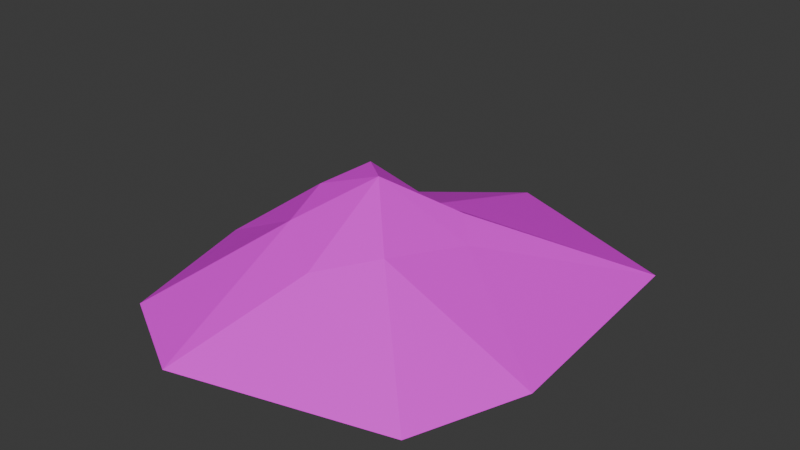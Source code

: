 # Source: DustPileSmall04UW.blend  (saved by Blender 4.5.87; exported with 4.5.12 LTS)
import bpy
from mathutils import Matrix  # noqa: F401  (used for matrix-valued properties, if any)

bpy.ops.wm.read_factory_settings(use_empty=True)
scene = bpy.context.scene
scene.name = 'Scene'

# ---- collections
col_collection = bpy.data.collections.new('Collection'); scene.collection.children.link(col_collection)

# ---- images (referenced by path relative to the original .blend; pixels are not part of the script)
import os
ASSET_DIR = os.environ.get("B2B_ASSET_DIR", "")  # directory of the original .blend (textures are referenced by path, not embedded)
HERE = os.path.dirname(os.path.abspath(__file__))  # packed textures are extracted next to this script under _unpacked/

def load_image(name, relpath, width, height, colorspace="sRGB"):
    """Load a texture the original file referenced (path relative to the .blend, or extracted next to this script)."""
    p = next((c for c in (os.path.join(HERE, relpath), os.path.join(ASSET_DIR, relpath)) if relpath and os.path.exists(c)), "")
    if p:
        img = bpy.data.images.load(p, check_existing=True)
        img.name = name
    else:  # same state as the original file: an image datablock whose file is absent (Cycles renders it pink)
        img = bpy.data.images.new(name, width, height)
        img.source = "FILE"
        img.filepath = "//" + (relpath or name)
    img.colorspace_settings.name = colorspace
    return img
img_file784_010 = load_image('file784.010', 'PolygonWestern_Texture.psd', 1024, 1024, 'sRGB')

# ---- materials (node trees are filled in below, after node groups)
mat_lambert1_010 = bpy.data.materials.new('lambert1.010')
mat_lambert1_010.diffuse_color = (1.0, 1.0, 1.0, 1.0)
mat_lambert1_010.roughness = 0.5528

# ---- material node trees
mat_lambert1_010.use_nodes = True; mat_lambert1_010.node_tree.nodes.clear()
_N = mat_lambert1_010.node_tree.nodes; _L = mat_lambert1_010.node_tree.links
n0 = _N.new('ShaderNodeBsdfPrincipled'); n0.name = 'Principled BSDF'; n0.location = (-200, 100)
n0.inputs[2].default_value = 0.5528
n0.inputs[27].default_value = (0.0, 0.0, 0.0, 1.0)
n0.inputs[28].default_value = 1.0
n1 = _N.new('ShaderNodeOutputMaterial'); n1.name = 'Material Output'; n1.location = (200, 100)
n2 = _N.new('ShaderNodeNormalMap'); n2.name = 'Normal Map'; n2.location = (-600, -600)
n2.label = 'Normal/Map'
n3 = _N.new('ShaderNodeTexImage'); n3.name = 'Image Texture'; n3.location = (-600, 300)
n3.image = img_file784_010
_L.new(n0.outputs[0], n1.inputs[0])
_L.new(n2.outputs[0], n0.inputs[5])
_L.new(n3.outputs[0], n0.inputs[0])
n1.is_active_output = True

# ---- world
world_world = bpy.data.worlds.new('World'); scene.world = world_world
world_world.use_nodes = True; world_world.node_tree.nodes.clear()
_N = world_world.node_tree.nodes; _L = world_world.node_tree.links
n0 = _N.new('ShaderNodeOutputWorld'); n0.name = 'World Output'; n0.location = (200, 100)
n1 = _N.new('ShaderNodeBackground'); n1.name = 'Background'; n1.location = (-200, 100)
n1.inputs[0].default_value = (0.05088, 0.05088, 0.05088, 1.0)
_L.new(n1.outputs[0], n0.inputs[0])
n0.is_active_output = True
world_world.color = (0.05088, 0.05088, 0.05088)
world_world.sun_shadow_jitter_overblur = 0.0

# ---- meshes
me_mesh_012 = bpy.data.meshes.new('Mesh.012')
me_mesh_012.from_pydata([(-10.28, 15.13, 16.42), (0.8822, 12.33, 23.89), (10.49, 15.13, 16.42), (-13.02, 17.44, 6.03), (-0.1251, 22.35, 5.366), (14.89, 12.33, 0.2492), (-8.323, 20.24, -1.939), (1.12, 12.33, -9.02), (10.49, 15.13, -4.356), (-29.41, 0.0, 34.65), (-10.73, 0.0, 45.06), (-37.14, 0.0, 5.366), (29.16, 0.0, 34.65), (37.14, 0.0, 13.34), (-29.41, 0.0, -23.92), (34.1, 0.0, -30.87), (-3.108, 0.0, -45.06)], [], [(0, 4, 3), (4, 2, 5), (6, 4, 7), (4, 5, 8), (1, 0, 10), (10, 0, 9), (3, 11, 0), (0, 11, 9), (2, 1, 12), (12, 1, 10), (5, 2, 13), (13, 2, 12), (3, 6, 11), (11, 6, 14), (8, 5, 15), (5, 13, 15), (6, 7, 14), (14, 7, 16), (8, 15, 7), (7, 15, 16), (0, 1, 4), (1, 2, 4), (4, 8, 7), (3, 4, 6)])
me_mesh_012.polygons.foreach_set('use_smooth', [True] * 24)
_k = set([(0, 1), (0, 3), (0, 4), (0, 9), (0, 10), (0, 11), (1, 2), (1, 4), (1, 10), (1, 12), (2, 4), (2, 5), (2, 12), (2, 13), (3, 4), (3, 6), (3, 11), (4, 5), (4, 6), (4, 7), (4, 8), (5, 8), (5, 13), (5, 15), (6, 7), (6, 11), (6, 14), (7, 8), (7, 14), (7, 15), (7, 16), (8, 15)])
me_mesh_012.attributes.new('sharp_edge', 'BOOLEAN', 'EDGE').data.foreach_set('value', [ (min(e.vertices), max(e.vertices)) in _k for e in me_mesh_012.edges])
_uv = me_mesh_012.uv_layers.new(name='map1')
_uv.uv.foreach_set('vector', [0.2352, 0.2749, 0.3302, 0.3588, 0.204, 0.3896, 0.3302, 0.3588, 0.4671, 0.2376, 0.5391, 0.4202, 0.2521, 0.4622, 0.3302, 0.3588, 0.3925, 0.5491, 0.3302, 0.3588, 0.5391, 0.4202, 0.4831, 0.4712, 0.3645, 0.1794, 0.2352, 0.2749, 0.2644, 2.845e-08, 0.2644, 2.845e-08, 0.2352, 0.2749, 0.06383, 0.1507, 0.204, 0.3896, 3.769e-08, 0.494, 0.2352, 0.2749, 0.2352, 0.2749, 3.769e-08, 0.494, 0.06383, 0.1507, 0.4671, 0.2376, 0.3645, 0.1794, 0.7179, 0.04544, 0.7179, 0.04544, 0.3645, 0.1794, 0.2644, 2.845e-08, 0.5391, 0.4202, 0.4671, 0.2376, 0.8234, 0.2708, 0.8234, 0.2708, 0.4671, 0.2376, 0.7179, 0.04544, 0.204, 0.3896, 0.2521, 0.4622, 3.769e-08, 0.494, 3.769e-08, 0.494, 0.2521, 0.4622, 0.1088, 0.8094, 0.4831, 0.4712, 0.5391, 0.4202, 0.8234, 0.7735, 0.5391, 0.4202, 0.8234, 0.2708, 0.8234, 0.7735, 0.2521, 0.4622, 0.3925, 0.5491, 0.1088, 0.8094, 0.1088, 0.8094, 0.3925, 0.5491, 0.4188, 1.0, 0.4831, 0.4712, 0.8234, 0.7735, 0.3925, 0.5491, 0.3925, 0.5491, 0.8234, 0.7735, 0.4188, 1.0, 0.2352, 0.2749, 0.3645, 0.1794, 0.3302, 0.3588, 0.3645, 0.1794, 0.4671, 0.2376, 0.3302, 0.3588, 0.3302, 0.3588, 0.4831, 0.4712, 0.3925, 0.5491, 0.204, 0.3896, 0.3302, 0.3588, 0.2521, 0.4622])
me_mesh_012.materials.append(mat_lambert1_010)
me_mesh_012.update()
me_mesh_012.normals_split_custom_set([tuple(v) for v in zip(*[iter([-0.3285, 0.9001, 0.2864, -0.3285, 0.9001, 0.2864, -0.3285, 0.9001, 0.2864, 0.5571, 0.8304, 0.007427, 0.5571, 0.8304, 0.007427, 0.5571, 0.8304, 0.007427, 0.2698, 0.8009, -0.5346, 0.2698, 0.8009, -0.5346, 0.2698, 0.8009, -0.5346, 0.551, 0.8343, -0.01793, 0.551, 0.8343, -0.01793, 0.551, 0.8343, -0.01793, -0.08952, 0.8813, 0.4641, -0.08952, 0.8813, 0.4641, -0.08952, 0.8813, 0.4641, -0.2504, 0.8577, 0.4491, -0.2504, 0.8577, 0.4491, -0.2504, 0.8577, 0.4491, -0.5612, 0.7643, 0.3177, -0.5612, 0.7643, 0.3177, -0.5612, 0.7643, 0.3177, -0.529, 0.8371, 0.1396, -0.529, 0.8371, 0.1396, -0.529, 0.8371, 0.1396, 0.1645, 0.8352, 0.5247, 0.1645, 0.8352, 0.5247, 0.1645, 0.8352, 0.5247, 0.1452, 0.8183, 0.5562, 0.1452, 0.8183, 0.5562, 0.1452, 0.8183, 0.5562, 0.4922, 0.8703, -0.0171, 0.4922, 0.8703, -0.0171, 0.4922, 0.8703, -0.0171, 0.5013, 0.8446, 0.1877, 0.5013, 0.8446, 0.1877, 0.5013, 0.8446, 0.1877, -0.5838, 0.8098, -0.05931, -0.5838, 0.8098, -0.05931, -0.5838, 0.8098, -0.05931, -0.5939, 0.7891, -0.1568, -0.5939, 0.7891, -0.1568, -0.5939, 0.7891, -0.1568, 0.5387, 0.8425, -0.001216, 0.5387, 0.8425, -0.001216, 0.5387, 0.8425, -0.001216, 0.4997, 0.8655, -0.03439, 0.4997, 0.8655, -0.03439, 0.4997, 0.8655, -0.03439, 0.06026, 0.7048, -0.7068, 0.06026, 0.7048, -0.7068, 0.06026, 0.7048, -0.7068, -0.2333, 0.9281, -0.2901, -0.2333, 0.9281, -0.2901, -0.2333, 0.9281, -0.2901, -0.008959, 0.865, -0.5017, -0.008959, 0.865, -0.5017, -0.008959, 0.865, -0.5017, 0.1276, 0.9338, -0.3344, 0.1276, 0.9338, -0.3344, 0.1276, 0.9338, -0.3344, -0.1008, 0.8727, 0.4777, -0.1008, 0.8727, 0.4777, -0.1008, 0.8727, 0.4777, 0.1087, 0.8768, 0.4685, 0.1087, 0.8768, 0.4685, 0.1087, 0.8768, 0.4685, 0.03759, 0.8214, -0.5691, 0.03759, 0.8214, -0.5691, 0.03759, 0.8214, -0.5691, -0.3482, 0.9295, 0.1217, -0.3482, 0.9295, 0.1217, -0.3482, 0.9295, 0.1217])] * 3)])

# ---- objects
ob_sm_env_dustpile_small_04 = bpy.data.objects.new('SM_Env_DustPile_Small_04', me_mesh_012)

# ---- transforms, parenting, visibility, modifiers, constraints
ob_sm_env_dustpile_small_04.location = (0.0, 0.0, 0.0)
ob_sm_env_dustpile_small_04.rotation_euler = (1.571, -0.0, 0.0)
ob_sm_env_dustpile_small_04.scale = (0.01, 0.01, 0.01)
ob_sm_env_dustpile_small_04.color = (0.8, 0.8, 0.8, 1.0)

# ---- collection membership
col_collection.objects.link(ob_sm_env_dustpile_small_04)

# ---- scene / render settings (as saved in the file)
scene.frame_start = 1; scene.frame_end = 250; scene.frame_set(1)
scene.render.engine = 'BLENDER_EEVEE_NEXT'
bpy.context.view_layer.update()

# ---- added for rendering (the .blend has no active camera and no usable light): camera, sun
cam_auto = bpy.data.cameras.new('AutoCamera')
cam_auto.lens = 50.0
cam_auto.sensor_width = 36.0
cam_auto.clip_end = 1000.0
ob_auto_camera = bpy.data.objects.new('AutoCamera', cam_auto)
scene.collection.objects.link(ob_auto_camera)
ob_auto_camera.location = (1.10021, -1.32025, 0.99193)
ob_auto_camera.rotation_euler = (1.09748, -7.21219e-08, 0.694738)
scene.camera = ob_auto_camera
light_auto_sun = bpy.data.lights.new('AutoSun', 'SUN')
light_auto_sun.energy = 3.0
light_auto_sun.angle = 0.0523599
ob_auto_sun = bpy.data.objects.new('AutoSun', light_auto_sun)
scene.collection.objects.link(ob_auto_sun)
ob_auto_sun.rotation_euler = (0.872665, 0.174533, 0.523599)
bpy.context.view_layer.update()
